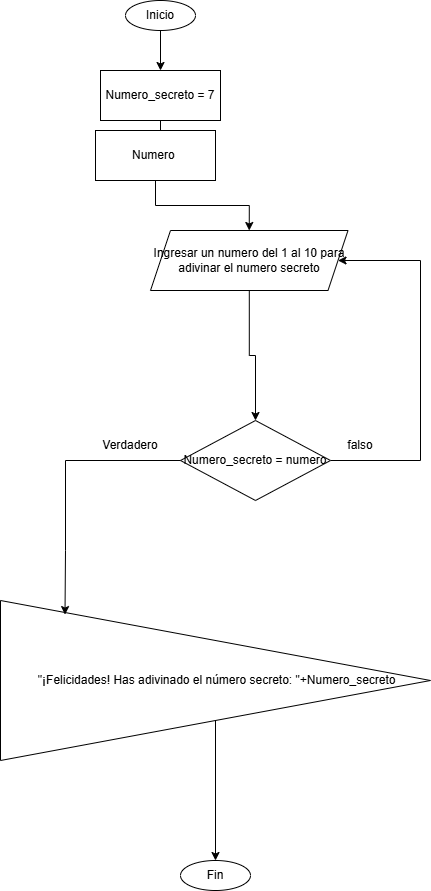

The diagram above was exported from draw.io. Its source (the exported page's mxGraphModel, read from the mxfile embedded in the PNG):
<mxGraphModel dx="872" dy="537" grid="1" gridSize="10" guides="1" tooltips="1" connect="1" arrows="1" fold="1" page="1" pageScale="1" pageWidth="850" pageHeight="1100" math="0" shadow="0">
  <root>
    <mxCell id="0" />
    <mxCell id="1" parent="0" />
    <mxCell id="2OLrhYJZuLLaNeJdgsdP-21" edge="1" parent="1" source="2OLrhYJZuLLaNeJdgsdP-22" style="edgeStyle=orthogonalEdgeStyle;rounded=0;orthogonalLoop=1;jettySize=auto;html=1;" target="2OLrhYJZuLLaNeJdgsdP-28" value="">
      <mxGeometry relative="1" as="geometry" />
    </mxCell>
    <mxCell id="2OLrhYJZuLLaNeJdgsdP-22" parent="1" style="ellipse;whiteSpace=wrap;html=1;" value="Inicio" vertex="1">
      <mxGeometry height="30" width="70" x="535" y="90" as="geometry" />
    </mxCell>
    <mxCell id="2OLrhYJZuLLaNeJdgsdP-42" edge="1" parent="1" source="2OLrhYJZuLLaNeJdgsdP-43" style="edgeStyle=orthogonalEdgeStyle;rounded=0;orthogonalLoop=1;jettySize=auto;html=1;entryX=0.5;entryY=0;entryDx=0;entryDy=0;" target="2OLrhYJZuLLaNeJdgsdP-30">
      <mxGeometry relative="1" as="geometry" />
    </mxCell>
    <mxCell id="2OLrhYJZuLLaNeJdgsdP-28" parent="1" style="rounded=0;whiteSpace=wrap;html=1;" value="Numero_secreto = 7" vertex="1">
      <mxGeometry height="50" width="120" x="510" y="160" as="geometry" />
    </mxCell>
    <mxCell id="2OLrhYJZuLLaNeJdgsdP-48" edge="1" parent="1" source="2OLrhYJZuLLaNeJdgsdP-30" style="edgeStyle=orthogonalEdgeStyle;rounded=0;orthogonalLoop=1;jettySize=auto;html=1;entryX=0;entryY=0.5;entryDx=0;entryDy=0;" target="2OLrhYJZuLLaNeJdgsdP-33">
      <mxGeometry relative="1" as="geometry" />
    </mxCell>
    <mxCell id="2OLrhYJZuLLaNeJdgsdP-30" parent="1" style="shape=parallelogram;perimeter=parallelogramPerimeter;whiteSpace=wrap;html=1;fixedSize=1;" value="Ingresar un numero del 1 al 10 para adivinar el numero secreto" vertex="1">
      <mxGeometry height="60" width="197.5" x="560" y="320" as="geometry" />
    </mxCell>
    <mxCell id="2OLrhYJZuLLaNeJdgsdP-47" edge="1" parent="1" source="2OLrhYJZuLLaNeJdgsdP-33" style="edgeStyle=orthogonalEdgeStyle;rounded=0;orthogonalLoop=1;jettySize=auto;html=1;entryX=1;entryY=0.5;entryDx=0;entryDy=0;exitX=0.5;exitY=0;exitDx=0;exitDy=0;" target="2OLrhYJZuLLaNeJdgsdP-30">
      <mxGeometry relative="1" as="geometry">
        <Array as="points">
          <mxPoint x="830" y="550" />
          <mxPoint x="830" y="350" />
        </Array>
        <mxPoint x="757.5" y="550" as="sourcePoint" />
        <mxPoint x="765" y="350" as="targetPoint" />
      </mxGeometry>
    </mxCell>
    <mxCell id="2OLrhYJZuLLaNeJdgsdP-33" parent="1" style="rhombus;whiteSpace=wrap;html=1;direction=south;rotation=0;" value="Numero_secreto = numero" vertex="1">
      <mxGeometry height="80" width="150" x="590" y="510" as="geometry" />
    </mxCell>
    <mxCell id="2OLrhYJZuLLaNeJdgsdP-39" parent="1" style="text;html=1;whiteSpace=wrap;strokeColor=none;fillColor=none;align=center;verticalAlign=middle;rounded=0;" value="falso" vertex="1">
      <mxGeometry height="30" width="60" x="740" y="520" as="geometry" />
    </mxCell>
    <mxCell id="2OLrhYJZuLLaNeJdgsdP-44" edge="1" parent="1" source="2OLrhYJZuLLaNeJdgsdP-28" style="edgeStyle=orthogonalEdgeStyle;rounded=0;orthogonalLoop=1;jettySize=auto;html=1;entryX=0.5;entryY=0;entryDx=0;entryDy=0;" target="2OLrhYJZuLLaNeJdgsdP-43" value="">
      <mxGeometry relative="1" as="geometry">
        <mxPoint x="570" y="210" as="sourcePoint" />
        <mxPoint x="513" y="340" as="targetPoint" />
      </mxGeometry>
    </mxCell>
    <mxCell id="2OLrhYJZuLLaNeJdgsdP-43" parent="1" style="rounded=0;whiteSpace=wrap;html=1;" value="Numero&amp;nbsp;" vertex="1">
      <mxGeometry height="50" width="120" x="505" y="220" as="geometry" />
    </mxCell>
    <mxCell id="yDGZXcKByA8HJ4KOgXjJ-2" edge="1" parent="1" source="2OLrhYJZuLLaNeJdgsdP-49" style="edgeStyle=orthogonalEdgeStyle;rounded=0;orthogonalLoop=1;jettySize=auto;html=1;entryX=0.5;entryY=0;entryDx=0;entryDy=0;" target="yDGZXcKByA8HJ4KOgXjJ-1">
      <mxGeometry relative="1" as="geometry" />
    </mxCell>
    <mxCell id="2OLrhYJZuLLaNeJdgsdP-49" parent="1" style="triangle;whiteSpace=wrap;html=1;" value="&amp;nbsp;&quot;¡Felicidades! Has adivinado el número secreto: &quot;+Numero_secreto" vertex="1">
      <mxGeometry height="160" width="430" x="410" y="690" as="geometry" />
    </mxCell>
    <mxCell id="2OLrhYJZuLLaNeJdgsdP-50" edge="1" parent="1" source="2OLrhYJZuLLaNeJdgsdP-33" style="edgeStyle=orthogonalEdgeStyle;rounded=0;orthogonalLoop=1;jettySize=auto;html=1;entryX=0.15;entryY=0.088;entryDx=0;entryDy=0;entryPerimeter=0;" target="2OLrhYJZuLLaNeJdgsdP-49">
      <mxGeometry relative="1" as="geometry">
        <Array as="points">
          <mxPoint x="475" y="550" />
          <mxPoint x="475" y="640" />
        </Array>
      </mxGeometry>
    </mxCell>
    <mxCell id="2OLrhYJZuLLaNeJdgsdP-51" parent="1" style="text;html=1;whiteSpace=wrap;strokeColor=none;fillColor=none;align=center;verticalAlign=middle;rounded=0;" value="Verdadero" vertex="1">
      <mxGeometry height="30" width="60" x="510" y="520" as="geometry" />
    </mxCell>
    <mxCell id="yDGZXcKByA8HJ4KOgXjJ-1" parent="1" style="ellipse;whiteSpace=wrap;html=1;" value="Fin" vertex="1">
      <mxGeometry height="30" width="70" x="590" y="950" as="geometry" />
    </mxCell>
  </root>
</mxGraphModel>